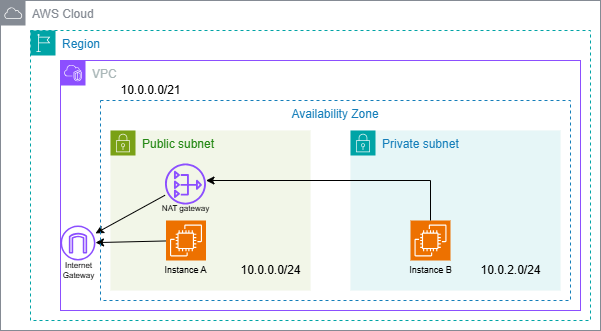

The diagram above was exported from draw.io. Its source (the exported page's mxGraphModel, read from the mxfile embedded in the PNG):
<mxGraphModel dx="1090" dy="581" grid="1" gridSize="10" guides="1" tooltips="1" connect="1" arrows="1" fold="1" page="1" pageScale="1" pageWidth="980" pageHeight="690" math="0" shadow="0">
  <root>
    <mxCell id="0" />
    <mxCell id="1" parent="0" />
    <mxCell id="YHImj7qOH06-XAkFNl1F-43" value="Private subnet" style="points=[[0,0],[0.25,0],[0.5,0],[0.75,0],[1,0],[1,0.25],[1,0.5],[1,0.75],[1,1],[0.75,1],[0.5,1],[0.25,1],[0,1],[0,0.75],[0,0.5],[0,0.25]];outlineConnect=0;gradientColor=none;html=1;whiteSpace=wrap;fontSize=12;fontStyle=0;container=1;pointerEvents=0;collapsible=0;recursiveResize=0;shape=mxgraph.aws4.group;grIcon=mxgraph.aws4.group_security_group;grStroke=0;strokeColor=#00A4A6;fillColor=#E6F6F7;verticalAlign=top;align=left;spacingLeft=30;fontColor=#147EBA;dashed=0;" parent="1" vertex="1">
      <mxGeometry x="550" y="300" width="210" height="160" as="geometry" />
    </mxCell>
    <mxCell id="YHImj7qOH06-XAkFNl1F-53" value="" style="sketch=0;points=[[0,0,0],[0.25,0,0],[0.5,0,0],[0.75,0,0],[1,0,0],[0,1,0],[0.25,1,0],[0.5,1,0],[0.75,1,0],[1,1,0],[0,0.25,0],[0,0.5,0],[0,0.75,0],[1,0.25,0],[1,0.5,0],[1,0.75,0]];outlineConnect=0;fontColor=#232F3E;fillColor=#ED7100;strokeColor=#ffffff;dashed=0;verticalLabelPosition=bottom;verticalAlign=top;align=center;html=1;fontSize=12;fontStyle=0;aspect=fixed;shape=mxgraph.aws4.resourceIcon;resIcon=mxgraph.aws4.ec2;" parent="YHImj7qOH06-XAkFNl1F-43" vertex="1">
      <mxGeometry x="60" y="90" width="40" height="40" as="geometry" />
    </mxCell>
    <mxCell id="YHImj7qOH06-XAkFNl1F-91" value="Instance B" style="text;html=1;align=center;verticalAlign=middle;resizable=0;points=[];autosize=1;strokeColor=none;fillColor=none;fontSize=9;" parent="YHImj7qOH06-XAkFNl1F-43" vertex="1">
      <mxGeometry x="45" y="130" width="70" height="20" as="geometry" />
    </mxCell>
    <mxCell id="YHImj7qOH06-XAkFNl1F-80" value="10.0.2.0/24" style="text;html=1;align=center;verticalAlign=middle;resizable=0;points=[];autosize=1;strokeColor=none;fillColor=none;" parent="YHImj7qOH06-XAkFNl1F-43" vertex="1">
      <mxGeometry x="120" y="125" width="80" height="30" as="geometry" />
    </mxCell>
    <mxCell id="YHImj7qOH06-XAkFNl1F-44" value="Public subnet" style="points=[[0,0],[0.25,0],[0.5,0],[0.75,0],[1,0],[1,0.25],[1,0.5],[1,0.75],[1,1],[0.75,1],[0.5,1],[0.25,1],[0,1],[0,0.75],[0,0.5],[0,0.25]];outlineConnect=0;gradientColor=none;html=1;whiteSpace=wrap;fontSize=12;fontStyle=0;container=1;pointerEvents=0;collapsible=0;recursiveResize=0;shape=mxgraph.aws4.group;grIcon=mxgraph.aws4.group_security_group;grStroke=0;strokeColor=#7AA116;fillColor=#F2F6E8;verticalAlign=top;align=left;spacingLeft=30;fontColor=#248814;dashed=0;" parent="1" vertex="1">
      <mxGeometry x="310" y="300" width="200" height="160" as="geometry" />
    </mxCell>
    <mxCell id="YHImj7qOH06-XAkFNl1F-50" value="" style="sketch=0;outlineConnect=0;fontColor=#232F3E;gradientColor=none;fillColor=#8C4FFF;strokeColor=none;dashed=0;verticalLabelPosition=bottom;verticalAlign=top;align=center;html=1;fontSize=12;fontStyle=0;aspect=fixed;pointerEvents=1;shape=mxgraph.aws4.nat_gateway;" parent="YHImj7qOH06-XAkFNl1F-44" vertex="1">
      <mxGeometry x="54.5" y="33" width="41" height="41" as="geometry" />
    </mxCell>
    <mxCell id="YHImj7qOH06-XAkFNl1F-52" value="" style="sketch=0;points=[[0,0,0],[0.25,0,0],[0.5,0,0],[0.75,0,0],[1,0,0],[0,1,0],[0.25,1,0],[0.5,1,0],[0.75,1,0],[1,1,0],[0,0.25,0],[0,0.5,0],[0,0.75,0],[1,0.25,0],[1,0.5,0],[1,0.75,0]];outlineConnect=0;fontColor=#232F3E;fillColor=#ED7100;strokeColor=#ffffff;dashed=0;verticalLabelPosition=bottom;verticalAlign=top;align=center;html=1;fontSize=12;fontStyle=0;aspect=fixed;shape=mxgraph.aws4.resourceIcon;resIcon=mxgraph.aws4.ec2;" parent="YHImj7qOH06-XAkFNl1F-44" vertex="1">
      <mxGeometry x="55.5" y="90" width="40" height="40" as="geometry" />
    </mxCell>
    <mxCell id="YHImj7qOH06-XAkFNl1F-90" value="Instance A" style="text;html=1;align=center;verticalAlign=middle;resizable=0;points=[];autosize=1;strokeColor=none;fillColor=none;fontSize=9;" parent="YHImj7qOH06-XAkFNl1F-44" vertex="1">
      <mxGeometry x="40" y="130" width="70" height="20" as="geometry" />
    </mxCell>
    <mxCell id="YHImj7qOH06-XAkFNl1F-70" value="10.0.0.0/24" style="text;html=1;align=center;verticalAlign=middle;resizable=0;points=[];autosize=1;strokeColor=none;fillColor=none;" parent="YHImj7qOH06-XAkFNl1F-44" vertex="1">
      <mxGeometry x="120" y="125" width="80" height="30" as="geometry" />
    </mxCell>
    <mxCell id="YHImj7qOH06-XAkFNl1F-56" value="VPC" style="points=[[0,0],[0.25,0],[0.5,0],[0.75,0],[1,0],[1,0.25],[1,0.5],[1,0.75],[1,1],[0.75,1],[0.5,1],[0.25,1],[0,1],[0,0.75],[0,0.5],[0,0.25]];outlineConnect=0;gradientColor=none;html=1;whiteSpace=wrap;fontSize=12;fontStyle=0;container=1;pointerEvents=0;collapsible=0;recursiveResize=0;shape=mxgraph.aws4.group;grIcon=mxgraph.aws4.group_vpc2;strokeColor=#8C4FFF;fillColor=none;verticalAlign=top;align=left;spacingLeft=30;fontColor=#AAB7B8;dashed=0;" parent="1" vertex="1">
      <mxGeometry x="260" y="230" width="520" height="250" as="geometry" />
    </mxCell>
    <mxCell id="YHImj7qOH06-XAkFNl1F-57" value="Region" style="points=[[0,0],[0.25,0],[0.5,0],[0.75,0],[1,0],[1,0.25],[1,0.5],[1,0.75],[1,1],[0.75,1],[0.5,1],[0.25,1],[0,1],[0,0.75],[0,0.5],[0,0.25]];outlineConnect=0;gradientColor=none;html=1;whiteSpace=wrap;fontSize=12;fontStyle=0;container=1;pointerEvents=0;collapsible=0;recursiveResize=0;shape=mxgraph.aws4.group;grIcon=mxgraph.aws4.group_region;strokeColor=#00A4A6;fillColor=none;verticalAlign=top;align=left;spacingLeft=30;fontColor=#147EBA;dashed=1;" parent="1" vertex="1">
      <mxGeometry x="230" y="200" width="560" height="290" as="geometry" />
    </mxCell>
    <mxCell id="YHImj7qOH06-XAkFNl1F-58" value="AWS Cloud" style="sketch=0;outlineConnect=0;gradientColor=none;html=1;whiteSpace=wrap;fontSize=12;fontStyle=0;shape=mxgraph.aws4.group;grIcon=mxgraph.aws4.group_aws_cloud;strokeColor=#858B94;fillColor=none;verticalAlign=top;align=left;spacingLeft=30;fontColor=#858B94;dashed=0;" parent="1" vertex="1">
      <mxGeometry x="200" y="170" width="600" height="330" as="geometry" />
    </mxCell>
    <mxCell id="YHImj7qOH06-XAkFNl1F-59" value="" style="sketch=0;outlineConnect=0;fontColor=#232F3E;gradientColor=none;fillColor=#8C4FFF;strokeColor=none;dashed=0;verticalLabelPosition=bottom;verticalAlign=top;align=center;html=1;fontSize=12;fontStyle=0;aspect=fixed;pointerEvents=1;shape=mxgraph.aws4.internet_gateway;" parent="1" vertex="1">
      <mxGeometry x="260" y="395" width="35" height="35" as="geometry" />
    </mxCell>
    <mxCell id="YHImj7qOH06-XAkFNl1F-69" value="10.0.0.0/21" style="text;html=1;align=center;verticalAlign=middle;resizable=0;points=[];autosize=1;strokeColor=none;fillColor=none;" parent="1" vertex="1">
      <mxGeometry x="310" y="245" width="80" height="30" as="geometry" />
    </mxCell>
    <mxCell id="YHImj7qOH06-XAkFNl1F-110" value="Internet&lt;br&gt;Gateway" style="text;html=1;align=center;verticalAlign=middle;resizable=0;points=[];autosize=1;strokeColor=none;fillColor=none;fontSize=8;" parent="1" vertex="1">
      <mxGeometry x="247.5" y="425" width="60" height="30" as="geometry" />
    </mxCell>
    <mxCell id="YHImj7qOH06-XAkFNl1F-111" value="NAT gateway" style="text;html=1;align=center;verticalAlign=middle;resizable=0;points=[];autosize=1;strokeColor=none;fillColor=none;fontSize=8;" parent="1" vertex="1">
      <mxGeometry x="350" y="367.5" width="70" height="20" as="geometry" />
    </mxCell>
    <mxCell id="DpJoXG1wTZJ_18FIqgSk-1" style="edgeStyle=orthogonalEdgeStyle;rounded=0;orthogonalLoop=1;jettySize=auto;html=1;exitX=0.5;exitY=0;exitDx=0;exitDy=0;exitPerimeter=0;" edge="1" parent="1" source="YHImj7qOH06-XAkFNl1F-53" target="YHImj7qOH06-XAkFNl1F-50">
      <mxGeometry relative="1" as="geometry">
        <Array as="points">
          <mxPoint x="630" y="350" />
        </Array>
      </mxGeometry>
    </mxCell>
    <mxCell id="DpJoXG1wTZJ_18FIqgSk-3" style="edgeStyle=none;rounded=0;orthogonalLoop=1;jettySize=auto;html=1;" edge="1" parent="1" source="YHImj7qOH06-XAkFNl1F-50" target="YHImj7qOH06-XAkFNl1F-59">
      <mxGeometry relative="1" as="geometry" />
    </mxCell>
    <mxCell id="DpJoXG1wTZJ_18FIqgSk-4" style="edgeStyle=none;rounded=0;orthogonalLoop=1;jettySize=auto;html=1;" edge="1" parent="1" source="YHImj7qOH06-XAkFNl1F-52" target="YHImj7qOH06-XAkFNl1F-59">
      <mxGeometry relative="1" as="geometry" />
    </mxCell>
    <mxCell id="YHImj7qOH06-XAkFNl1F-55" value="Availability Zone" style="fillColor=none;strokeColor=#147EBA;dashed=1;verticalAlign=top;fontStyle=0;fontColor=#147EBA;whiteSpace=wrap;html=1;" parent="1" vertex="1">
      <mxGeometry x="300" y="270" width="470" height="200" as="geometry" />
    </mxCell>
  </root>
</mxGraphModel>